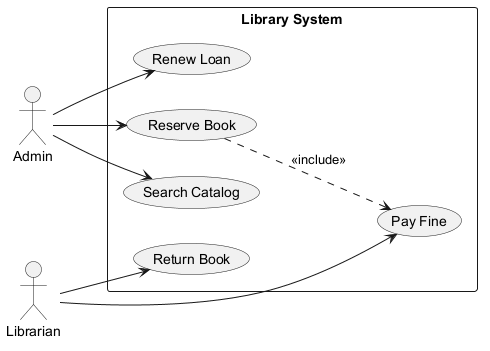

The diagram above was rendered by PlantUML. Its source (embedded in the PNG):
@startuml

left to right direction
actor "Admin" as Admin
actor "Librarian" as Librarian
rectangle "Library System" {
  usecase "Return Book" as UC_ReturnBook
  usecase "Renew Loan" as UC_RenewLoan
  usecase "Reserve Book" as UC_ReserveBook
  usecase "Search Catalog" as UC_SearchCatalog
  usecase "Pay Fine" as UC_PayFine
}
Admin --> UC_ReserveBook
Admin --> UC_SearchCatalog
Admin --> UC_RenewLoan
Librarian --> UC_PayFine
Librarian --> UC_ReturnBook
UC_ReserveBook ..> UC_PayFine : <<include>>
@enduml